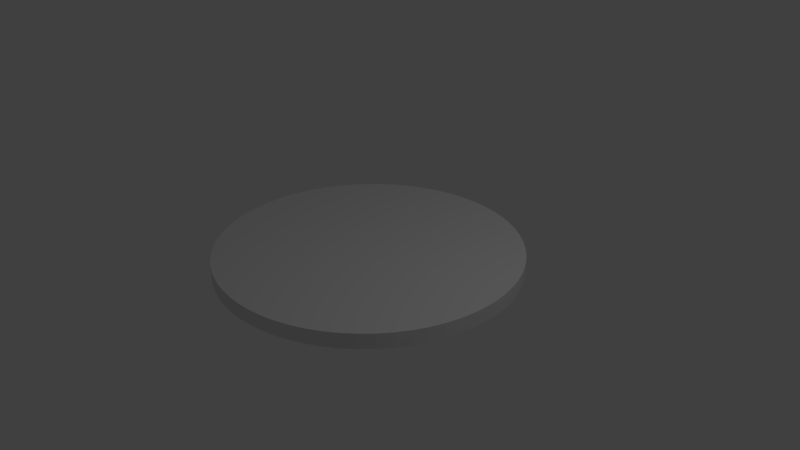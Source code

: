 # Source: test.blend  (saved by Blender 2.78.0; exported with 4.5.12 LTS)
import bpy
from mathutils import Matrix  # noqa: F401  (used for matrix-valued properties, if any)

bpy.ops.wm.read_factory_settings(use_empty=True)
scene = bpy.context.scene
scene.name = 'Scene'

# ---- collections
col_collection_1 = bpy.data.collections.new('Collection 1'); scene.collection.children.link(col_collection_1)

# ---- world
world_world = bpy.data.worlds.new('World'); scene.world = world_world
world_world.color = (0.05088, 0.05088, 0.05088)
world_world.use_sun_shadow = False
world_world.sun_shadow_jitter_overblur = 0.0
world_world.cycles.sampling_method = 'MANUAL'

# ---- cameras
cam_camera = bpy.data.cameras.new('Camera')
cam_camera.clip_end = 100.0
cam_camera.lens = 35.0
cam_camera.sensor_width = 32.0
cam_camera.sensor_height = 18.0
cam_camera.ortho_scale = 7.314
cam_camera.dof.focus_distance = 0.0
cam_camera.dof.aperture_fstop = 128.0

# ---- lights
light_lamp = bpy.data.lights.new('Lamp', 'POINT')
light_lamp.transmission_factor = 0.0
light_lamp.cutoff_distance = 30.0
light_lamp.energy = 100.0
light_lamp.shadow_buffer_clip_start = 1.001
light_lamp.shadow_soft_size = 0.1
light_lamp.shadow_maximum_resolution = 0.006
light_lamp.use_absolute_resolution = True

# ---- meshes
me_cylinder = bpy.data.meshes.new('Cylinder')
me_cylinder.from_pydata([(0.0, 2.0, -0.1), (0.0, 2.0, 0.1), (0.196, 1.99, -0.1), (0.196, 1.99, 0.1), (0.3902, 1.962, -0.1), (0.3902, 1.962, 0.1), (0.5806, 1.914, -0.1), (0.5806, 1.914, 0.1), (0.7654, 1.848, -0.1), (0.7654, 1.848, 0.1), (0.9428, 1.764, -0.1), (0.9428, 1.764, 0.1), (1.111, 1.663, -0.1), (1.111, 1.663, 0.1), (1.269, 1.546, -0.1), (1.269, 1.546, 0.1), (1.414, 1.414, -0.1), (1.414, 1.414, 0.1), (1.546, 1.269, -0.1), (1.546, 1.269, 0.1), (1.663, 1.111, -0.1), (1.663, 1.111, 0.1), (1.764, 0.9428, -0.1), (1.764, 0.9428, 0.1), (1.848, 0.7654, -0.1), (1.848, 0.7654, 0.1), (1.914, 0.5806, -0.1), (1.914, 0.5806, 0.1), (1.962, 0.3902, -0.1), (1.962, 0.3902, 0.1), (1.99, 0.196, -0.1), (1.99, 0.196, 0.1), (2.0, -3.258e-07, -0.1), (2.0, -3.258e-07, 0.1), (1.99, -0.196, -0.1), (1.99, -0.196, 0.1), (1.962, -0.3902, -0.1), (1.962, -0.3902, 0.1), (1.914, -0.5806, -0.1), (1.914, -0.5806, 0.1), (1.848, -0.7654, -0.1), (1.848, -0.7654, 0.1), (1.764, -0.9428, -0.1), (1.764, -0.9428, 0.1), (1.663, -1.111, -0.1), (1.663, -1.111, 0.1), (1.546, -1.269, -0.1), (1.546, -1.269, 0.1), (1.414, -1.414, -0.1), (1.414, -1.414, 0.1), (1.269, -1.546, -0.1), (1.269, -1.546, 0.1), (1.111, -1.663, -0.1), (1.111, -1.663, 0.1), (0.9428, -1.764, -0.1), (0.9428, -1.764, 0.1), (0.7654, -1.848, -0.1), (0.7654, -1.848, 0.1), (0.5806, -1.914, -0.1), (0.5806, -1.914, 0.1), (0.3902, -1.962, -0.1), (0.3902, -1.962, 0.1), (0.196, -1.99, -0.1), (0.196, -1.99, 0.1), (-1.605e-06, -2.0, -0.1), (-1.605e-06, -2.0, 0.1), (-0.196, -1.99, -0.1), (-0.196, -1.99, 0.1), (-0.3902, -1.962, -0.1), (-0.3902, -1.962, 0.1), (-0.5806, -1.914, -0.1), (-0.5806, -1.914, 0.1), (-0.7654, -1.848, -0.1), (-0.7654, -1.848, 0.1), (-0.9428, -1.764, -0.1), (-0.9428, -1.764, 0.1), (-1.111, -1.663, -0.1), (-1.111, -1.663, 0.1), (-1.269, -1.546, -0.1), (-1.269, -1.546, 0.1), (-1.414, -1.414, -0.1), (-1.414, -1.414, 0.1), (-1.546, -1.269, -0.1), (-1.546, -1.269, 0.1), (-1.663, -1.111, -0.1), (-1.663, -1.111, 0.1), (-1.764, -0.9428, -0.1), (-1.764, -0.9428, 0.1), (-1.848, -0.7654, -0.1), (-1.848, -0.7654, 0.1), (-1.914, -0.5806, -0.1), (-1.914, -0.5806, 0.1), (-1.962, -0.3902, -0.1), (-1.962, -0.3902, 0.1), (-1.99, -0.196, -0.1), (-1.99, -0.196, 0.1), (-2.0, -9.298e-07, -0.1), (-2.0, -9.298e-07, 0.1), (-1.99, 0.196, -0.1), (-1.99, 0.196, 0.1), (-1.962, 0.3902, -0.1), (-1.962, 0.3902, 0.1), (-1.914, 0.5806, -0.1), (-1.914, 0.5806, 0.1), (-1.848, 0.7654, -0.1), (-1.848, 0.7654, 0.1), (-1.764, 0.9428, -0.1), (-1.764, 0.9428, 0.1), (-1.663, 1.111, -0.1), (-1.663, 1.111, 0.1), (-1.546, 1.269, -0.1), (-1.546, 1.269, 0.1), (-1.414, 1.414, -0.1), (-1.414, 1.414, 0.1), (-1.269, 1.546, -0.1), (-1.269, 1.546, 0.1), (-1.111, 1.663, -0.1), (-1.111, 1.663, 0.1), (-0.9428, 1.764, -0.1), (-0.9428, 1.764, 0.1), (-0.7654, 1.848, -0.1), (-0.7654, 1.848, 0.1), (-0.5806, 1.914, -0.1), (-0.5806, 1.914, 0.1), (-0.3902, 1.962, -0.1), (-0.3902, 1.962, 0.1), (-0.196, 1.99, -0.1), (-0.196, 1.99, 0.1)], [], [(0, 1, 3, 2), (2, 3, 5, 4), (4, 5, 7, 6), (6, 7, 9, 8), (8, 9, 11, 10), (10, 11, 13, 12), (12, 13, 15, 14), (14, 15, 17, 16), (16, 17, 19, 18), (18, 19, 21, 20), (20, 21, 23, 22), (22, 23, 25, 24), (24, 25, 27, 26), (26, 27, 29, 28), (28, 29, 31, 30), (30, 31, 33, 32), (32, 33, 35, 34), (34, 35, 37, 36), (36, 37, 39, 38), (38, 39, 41, 40), (40, 41, 43, 42), (42, 43, 45, 44), (44, 45, 47, 46), (46, 47, 49, 48), (48, 49, 51, 50), (50, 51, 53, 52), (52, 53, 55, 54), (54, 55, 57, 56), (56, 57, 59, 58), (58, 59, 61, 60), (60, 61, 63, 62), (62, 63, 65, 64), (64, 65, 67, 66), (66, 67, 69, 68), (68, 69, 71, 70), (70, 71, 73, 72), (72, 73, 75, 74), (74, 75, 77, 76), (76, 77, 79, 78), (78, 79, 81, 80), (80, 81, 83, 82), (82, 83, 85, 84), (84, 85, 87, 86), (86, 87, 89, 88), (88, 89, 91, 90), (90, 91, 93, 92), (92, 93, 95, 94), (94, 95, 97, 96), (96, 97, 99, 98), (98, 99, 101, 100), (100, 101, 103, 102), (102, 103, 105, 104), (104, 105, 107, 106), (106, 107, 109, 108), (108, 109, 111, 110), (110, 111, 113, 112), (112, 113, 115, 114), (114, 115, 117, 116), (116, 117, 119, 118), (118, 119, 121, 120), (120, 121, 123, 122), (122, 123, 125, 124), (3, 1, 127, 125, 123, 121, 119, 117, 115, 113, 111, 109, 107, 105, 103, 101, 99, 97, 95, 93, 91, 89, 87, 85, 83, 81, 79, 77, 75, 73, 71, 69, 67, 65, 63, 61, 59, 57, 55, 53, 51, 49, 47, 45, 43, 41, 39, 37, 35, 33, 31, 29, 27, 25, 23, 21, 19, 17, 15, 13, 11, 9, 7, 5), (124, 125, 127, 126), (126, 127, 1, 0), (0, 2, 4, 6, 8, 10, 12, 14, 16, 18, 20, 22, 24, 26, 28, 30, 32, 34, 36, 38, 40, 42, 44, 46, 48, 50, 52, 54, 56, 58, 60, 62, 64, 66, 68, 70, 72, 74, 76, 78, 80, 82, 84, 86, 88, 90, 92, 94, 96, 98, 100, 102, 104, 106, 108, 110, 112, 114, 116, 118, 120, 122, 124, 126)])
me_cylinder.use_remesh_preserve_volume = False
me_cylinder.use_remesh_preserve_attributes = False
me_cylinder.use_mirror_vertex_groups = False
me_cylinder.update()

# ---- objects
ob_cylinder = bpy.data.objects.new('Cylinder', me_cylinder)
ob_lamp = bpy.data.objects.new('Lamp', light_lamp)
ob_camera = bpy.data.objects.new('Camera', cam_camera)

# ---- transforms, parenting, visibility, modifiers, constraints
ob_cylinder.location = (0.0, 0.0, 0.0)
ob_cylinder.lineart.crease_threshold = 0.0
ob_lamp.location = (4.076, 1.005, 5.904)
ob_lamp.rotation_euler = (0.6503, 0.05522, 1.866)
ob_lamp.lock_rotations_4d = False
ob_lamp.empty_display_type = 'ARROWS'
ob_lamp.color = (0.0, 0.0, 0.0, 0.0)
ob_lamp.lineart.crease_threshold = 0.0
ob_camera.location = (7.481, -6.508, 5.344)
ob_camera.rotation_euler = (1.109, 0.0, 0.8149)
ob_camera.lock_rotations_4d = False
ob_camera.empty_display_type = 'ARROWS'
ob_camera.color = (0.0, 0.0, 0.0, 0.0)
ob_camera.display_type = 'WIRE'
ob_camera.lineart.crease_threshold = 0.0

# ---- collection membership
col_collection_1.objects.link(ob_cylinder)
col_collection_1.objects.link(ob_lamp)
col_collection_1.objects.link(ob_camera)

# ---- scene / render settings (as saved in the file)
scene.camera = ob_camera
scene.frame_start = 1; scene.frame_end = 250; scene.frame_set(1)
scene.render.engine = 'BLENDER_EEVEE_NEXT'
scene.render.resolution_percentage = 50
scene.render.dither_intensity = 0.0
scene.cycles.use_denoising = False
scene.cycles.samples = 128
scene.cycles.sampling_pattern = 'TABULATED_SOBOL'
scene.cycles.light_sampling_threshold = 0.0
scene.cycles.use_adaptive_sampling = False
scene.cycles.use_light_tree = False
scene.cycles.blur_glossy = 0.0
scene.cycles.sample_clamp_indirect = 0.0
scene.view_settings.view_transform = 'Standard'
bpy.context.view_layer.update()
